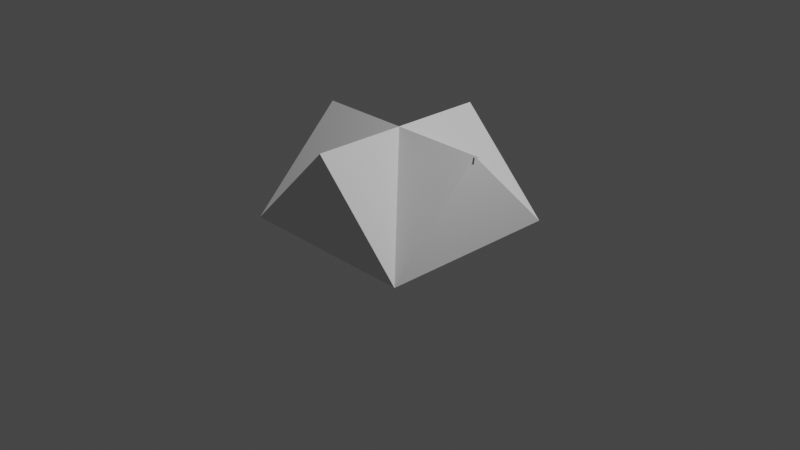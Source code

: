 # Source: roof.blend  (saved by Blender 2.90.8; exported with 4.5.12 LTS)
import bpy
from mathutils import Matrix  # noqa: F401  (used for matrix-valued properties, if any)

bpy.ops.wm.read_factory_settings(use_empty=True)
scene = bpy.context.scene
scene.name = 'Scene'

# ---- collections
col_collection = bpy.data.collections.new('Collection'); scene.collection.children.link(col_collection)

# ---- world
world_world = bpy.data.worlds.new('World'); scene.world = world_world
world_world.use_nodes = True; world_world.node_tree.nodes.clear()
_N = world_world.node_tree.nodes; _L = world_world.node_tree.links
n0 = _N.new('ShaderNodeOutputWorld'); n0.name = 'World Output'; n0.location = (300, 300)
n1 = _N.new('ShaderNodeBackground'); n1.name = 'Background'; n1.location = (10, 300)
n1.inputs[0].default_value = (0.05088, 0.05088, 0.05088, 1.0)
_L.new(n1.outputs[0], n0.inputs[0])
n0.is_active_output = True
world_world.color = (0.05088, 0.05088, 0.05088)
world_world.use_sun_shadow = False
world_world.sun_shadow_jitter_overblur = 0.0

# ---- cameras
cam_camera = bpy.data.cameras.new('Camera')
cam_camera.clip_end = 100.0
cam_camera.ortho_scale = 7.314

# ---- lights
light_light = bpy.data.lights.new('Light', 'POINT')
light_light.transmission_factor = 0.0
light_light.energy = 1000.0
light_light.shadow_soft_size = 0.1
light_light.shadow_maximum_resolution = 0.006
light_light.use_absolute_resolution = True

# ---- meshes
me_plane = bpy.data.meshes.new('Plane')
me_plane.from_pydata([(-1.0, -1.0, 0.0), (1.0, -1.0, 0.0), (-1.0, 1.0, 0.0), (1.0, 1.0, 0.0), (0.0, 0.0, 1.0), (0.0, -1.0, 1.0), (1.0, 0.0, 1.0), (0.0, 1.0, 1.0), (-1.0, 0.0, 1.0), (1.05, 0.0, 1.0), (1.0, 0.01414, 0.9859), (1.0, -0.9859, -0.01414), (1.05, 0.01414, 0.9859), (1.0, 0.9859, -0.01414), (1.0, -0.01414, 0.9859), (1.05, -0.01414, 0.9859), (1.05, 0.0, 0.9717)], [(11, 1), (3, 13)], [(4, 3, 6), (3, 4, 7), (4, 2, 7), (2, 4, 8), (4, 0, 8), (0, 4, 5), (4, 1, 5), (4, 6, 1), (7, 2, 3), (8, 0, 2), (5, 1, 0), (6, 3, 1), (9, 6, 10, 12), (6, 9, 15, 14)])
_uv = me_plane.uv_layers.new(name='UVMap')
_uv.uv.foreach_set('vector', [0.0, 0.0, 0.0, 0.0, 0.0, 0.0, 0.0, 0.0, 0.0, 0.0, 0.0, 0.0, 0.0, 0.0, 0.0, 0.0, 0.0, 0.0, 0.0, 0.0, 0.0, 0.0, 0.0, 0.0, 0.0, 0.0, 0.0, 0.0, 0.0, 0.0, 0.0, 0.0, 0.0, 0.0, 0.0, 0.0, 0.0, 0.0, 0.0, 0.0, 0.0, 0.0, 0.0, 0.0, 0.0, 0.0, 0.0, 0.0, 0.0, 0.0, 0.0, 0.0, 0.0, 0.0, 0.0, 0.0, 0.0, 0.0, 0.0, 0.0, 0.0, 0.0, 0.0, 0.0, 0.0, 0.0, 0.0, 0.0, 0.0, 0.0, 0.0, 0.0, 0.0, 0.0, 0.0, 0.0, 0.0, 0.0, 0.0, 0.0, 0.0, 0.0, 0.0, 0.0, 0.0, 0.0, 0.0, 0.0])
me_plane.use_remesh_fix_poles = True
me_plane.use_remesh_preserve_attributes = False
me_plane.use_mirror_vertex_groups = False
me_plane.update()

# ---- objects
ob_light = bpy.data.objects.new('Light', light_light)
ob_camera = bpy.data.objects.new('Camera', cam_camera)
ob_roof = bpy.data.objects.new('Roof', me_plane)

# ---- transforms, parenting, visibility, modifiers, constraints
ob_light.location = (4.076, 1.005, 5.904)
ob_light.rotation_euler = (0.6503, 0.05522, 1.866)
ob_light.lock_rotations_4d = False
ob_light.empty_display_type = 'ARROWS'
ob_light.color = (0.0, 0.0, 0.0, 0.0)
ob_light.lineart.crease_threshold = 0.0
ob_camera.location = (7.359, -6.926, 4.958)
ob_camera.rotation_euler = (1.109, 0.0, 0.8149)
ob_camera.lock_rotations_4d = False
ob_camera.empty_display_type = 'ARROWS'
ob_camera.color = (0.0, 0.0, 0.0, 0.0)
ob_camera.display_type = 'WIRE'
ob_camera.lineart.crease_threshold = 0.0
ob_roof.location = (0.0, 0.0, 0.0)
ob_roof.lineart.crease_threshold = 0.0

# ---- collection membership
col_collection.objects.link(ob_light)
col_collection.objects.link(ob_camera)
col_collection.objects.link(ob_roof)

# ---- scene / render settings (as saved in the file)
scene.camera = ob_camera
scene.frame_start = 1; scene.frame_end = 250; scene.frame_set(1)
scene.render.engine = 'BLENDER_EEVEE_NEXT'
scene.cycles.use_denoising = False
scene.cycles.samples = 128
scene.cycles.sampling_pattern = 'TABULATED_SOBOL'
scene.cycles.use_adaptive_sampling = False
scene.cycles.use_light_tree = False
scene.view_settings.view_transform = 'Filmic'
bpy.context.view_layer.update()
